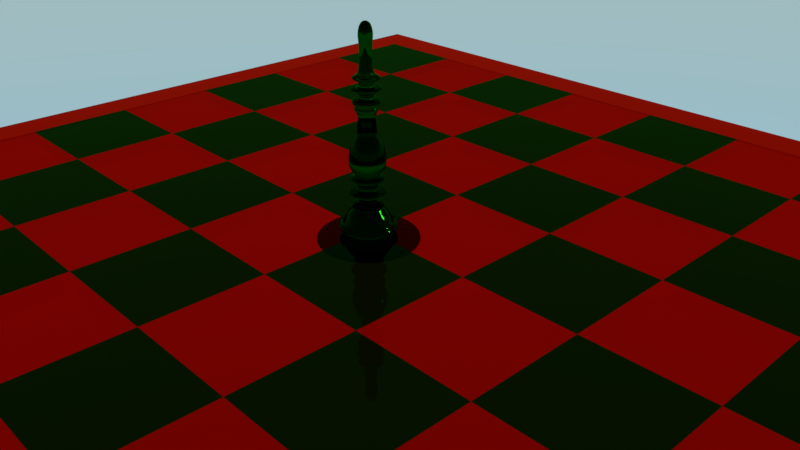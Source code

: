 # Source: chessboard.blend  (saved by Blender 2.79.0; exported with 4.5.12 LTS)
import bpy
from mathutils import Matrix  # noqa: F401  (used for matrix-valued properties, if any)

bpy.ops.wm.read_factory_settings(use_empty=True)
scene = bpy.context.scene
scene.name = 'Scene'

# ---- collections
col_collection_1 = bpy.data.collections.new('Collection 1'); scene.collection.children.link(col_collection_1)

# ---- materials (node trees are filled in below, after node groups)
mat_material = bpy.data.materials.new('Material')
mat_material.alpha_threshold = 0.0
mat_material.roughness = 0.5
mat_material.line_color = (0.0, 0.0, 0.0, 1.0)
mat_material_001 = bpy.data.materials.new('Material.001')
mat_material_001.alpha_threshold = 0.0
mat_material_001.roughness = 0.5

# ---- material node trees
mat_material.use_nodes = True; mat_material.node_tree.nodes.clear()
_N = mat_material.node_tree.nodes; _L = mat_material.node_tree.links
n0 = _N.new('ShaderNodeOutputMaterial'); n0.name = 'Material Output'; n0.location = (300, 300)
n1 = _N.new('ShaderNodeBsdfGlass'); n1.name = 'Glass BSDF'; n1.location = (10, 300)
n1.distribution = 'BECKMANN'
n1.inputs[0].default_value = (0.8, 0.02991, 0.005101, 1.0)
n1.inputs[2].default_value = 1.45
_L.new(n1.outputs[0], n0.inputs[0])
n0.is_active_output = True
mat_material_001.use_nodes = True; mat_material_001.node_tree.nodes.clear()
_N = mat_material_001.node_tree.nodes; _L = mat_material_001.node_tree.links
n0 = _N.new('ShaderNodeOutputMaterial'); n0.name = 'Material Output'; n0.location = (300, 300)
n1 = _N.new('ShaderNodeBsdfGlass'); n1.name = 'Glass BSDF'; n1.location = (10, 300)
n1.distribution = 'BECKMANN'
n1.inputs[0].default_value = (0.009402, 0.2203, 0.008448, 1.0)
n1.inputs[2].default_value = 1.45
_L.new(n1.outputs[0], n0.inputs[0])
n0.is_active_output = True

# ---- world
world_world_001 = bpy.data.worlds.new('World.001'); scene.world = world_world_001
world_world_001.use_nodes = True; world_world_001.node_tree.nodes.clear()
_N = world_world_001.node_tree.nodes; _L = world_world_001.node_tree.links
n0 = _N.new('ShaderNodeOutputWorld'); n0.name = 'World Output'; n0.location = (300, 300)
n1 = _N.new('ShaderNodeBackground'); n1.name = 'Background'; n1.location = (10, 300)
n1.inputs[1].default_value = 2.7
n2 = _N.new('ShaderNodeTexSky'); n2.name = 'Sky Texture'; n2.location = (-190, 300)
n2.sky_type = 'HOSEK_WILKIE'
n2.sun_elevation = 1.571
_L.new(n1.outputs[0], n0.inputs[0])
_L.new(n2.outputs[0], n1.inputs[0])
n0.is_active_output = True
world_world_001.use_sun_shadow = False
world_world_001.sun_shadow_jitter_overblur = 0.0
world_world_001.cycles.sampling_method = 'MANUAL'

# ---- cameras
cam_camera = bpy.data.cameras.new('Camera')
cam_camera.clip_end = 100.0
cam_camera.lens = 35.0
cam_camera.sensor_width = 32.0
cam_camera.sensor_height = 18.0
cam_camera.ortho_scale = 7.314
cam_camera.dof.focus_distance = 0.0

# ---- lights
light_lamp = bpy.data.lights.new('Lamp', 'SUN')
light_lamp.transmission_factor = 0.0
light_lamp.cutoff_distance = 30.0
light_lamp.angle = 0.1993
light_lamp.energy = 3.0
light_lamp.shadow_buffer_clip_start = 1.001
light_lamp.shadow_soft_size = 0.1
light_lamp.shadow_cascade_max_distance = 1000.0

# ---- meshes
me_plane = bpy.data.meshes.new('Plane')
me_plane.from_pydata([(-1.0, -1.0, 0.0), (1.0, -1.0, 0.0), (-1.0, 1.0, 0.0), (1.0, 1.0, 0.0), (-0.9987, -1.0, 0.0), (1.001, -1.0, 0.0), (-0.9987, 1.0, 0.0), (1.001, 1.0, 0.0), (-0.9987, -1.0, 0.0), (1.001, -1.0, 0.0), (-0.9987, 1.0, 0.0), (1.001, 1.0, 0.0), (-0.8469, -0.8482, 0.01448), (0.8495, -0.8482, 0.01448), (-0.8469, 0.8482, 0.01448), (0.8495, 0.8482, 0.01448), (-0.8059, -0.8072, 0.0269), (0.8085, -0.8072, 0.0269), (-0.8059, 0.8072, 0.0269), (0.8085, 0.8072, 0.0269), (-0.8059, -0.8072, 0.04138), (0.8085, -0.8072, 0.04138), (-0.8059, 0.8072, 0.04138), (0.8085, 0.8072, 0.04138), (-0.8059, 0.6054, 0.04138), (-0.8059, 0.4036, 0.04138), (-0.8059, 0.2018, 0.04138), (-0.8059, -2.98e-08, 0.04138), (-0.8059, -0.2018, 0.04138), (-0.8059, -0.4036, 0.04138), (-0.8059, -0.6054, 0.04138), (-0.6041, -0.8072, 0.04138), (-0.4023, -0.8072, 0.04138), (-0.2005, -0.8072, 0.04138), (0.001305, -0.8072, 0.04138), (0.2031, -0.8072, 0.04138), (0.4049, -0.8072, 0.04138), (0.6067, -0.8072, 0.04138), (0.8085, -0.6054, 0.04138), (0.8085, -0.4036, 0.04138), (0.8085, -0.2018, 0.04138), (0.8085, 2.98e-08, 0.04138), (0.8085, 0.2018, 0.04138), (0.8085, 0.4036, 0.04138), (0.8085, 0.6054, 0.04138), (0.6067, 0.8072, 0.04138), (0.4049, 0.8072, 0.04138), (0.2031, 0.8072, 0.04138), (0.001305, 0.8072, 0.04138), (-0.2005, 0.8072, 0.04138), (-0.4023, 0.8072, 0.04138), (-0.6041, 0.8072, 0.04138), (-0.6041, -0.6054, 0.04138), (-0.6041, -0.4036, 0.04138), (-0.6041, -0.2018, 0.04138), (-0.6041, 2.98e-08, 0.04138), (-0.6041, 0.2018, 0.04138), (-0.6041, 0.4036, 0.04138), (-0.6041, 0.6054, 0.04138), (-0.4023, -0.6054, 0.04138), (-0.4023, -0.4036, 0.04138), (-0.4023, -0.2018, 0.04138), (-0.4023, 2.98e-08, 0.04138), (-0.4023, 0.2018, 0.04138), (-0.4023, 0.4036, 0.04138), (-0.4023, 0.6054, 0.04138), (-0.2005, -0.6054, 0.04138), (-0.2005, -0.4036, 0.04138), (-0.2005, -0.2018, 0.04138), (-0.2005, 2.98e-08, 0.04138), (-0.2005, 0.2018, 0.04138), (-0.2005, 0.4036, 0.04138), (-0.2005, 0.6054, 0.04138), (0.001305, -0.6054, 0.04138), (0.001305, -0.4036, 0.04138), (0.001305, -0.2018, 0.04138), (0.001305, 2.98e-08, 0.04138), (0.001305, 0.2018, 0.04138), (0.001305, 0.4036, 0.04138), (0.001305, 0.6054, 0.04138), (0.2031, -0.6054, 0.04138), (0.2031, -0.4036, 0.04138), (0.2031, -0.2018, 0.04138), (0.2031, 2.98e-08, 0.04138), (0.2031, 0.2018, 0.04138), (0.2031, 0.4036, 0.04138), (0.2031, 0.6054, 0.04138), (0.4049, -0.6054, 0.04138), (0.4049, -0.4036, 0.04138), (0.4049, -0.2018, 0.04138), (0.4049, 2.98e-08, 0.04138), (0.4049, 0.2018, 0.04138), (0.4049, 0.4036, 0.04138), (0.4049, 0.6054, 0.04138), (0.6067, -0.6054, 0.04138), (0.6067, -0.4036, 0.04138), (0.6067, -0.2018, 0.04138), (0.6067, 2.98e-08, 0.04138), (0.6067, 0.2018, 0.04138), (0.6067, 0.4036, 0.04138), (0.6067, 0.6054, 0.04138)], [], [(0, 2, 3, 1), (7, 6, 10, 11), (1, 3, 7, 5), (2, 0, 4, 6), (3, 2, 6, 7), (0, 1, 5, 4), (8, 9, 13, 12), (4, 5, 9, 8), (5, 7, 11, 9), (6, 4, 8, 10), (13, 15, 19, 17), (9, 11, 15, 13), (10, 8, 12, 14), (11, 10, 14, 15), (19, 18, 22, 51, 50, 49, 48, 47, 46, 45, 23), (14, 12, 16, 18), (15, 14, 18, 19), (12, 13, 17, 16), (100, 44, 23, 45), (16, 17, 21, 37, 36, 35, 34, 33, 32, 31, 20), (17, 19, 23, 44, 43, 42, 41, 40, 39, 38, 21), (18, 16, 20, 30, 29, 28, 27, 26, 25, 24, 22), (24, 58, 51, 22), (58, 65, 50, 51), (65, 72, 49, 50), (72, 79, 48, 49), (79, 86, 47, 48), (86, 93, 46, 47), (93, 100, 45, 46), (20, 31, 52, 30), (30, 52, 53, 29), (29, 53, 54, 28), (28, 54, 55, 27), (27, 55, 56, 26), (26, 56, 57, 25), (25, 57, 58, 24), (31, 32, 59, 52), (52, 59, 60, 53), (53, 60, 61, 54), (54, 61, 62, 55), (55, 62, 63, 56), (56, 63, 64, 57), (57, 64, 65, 58), (32, 33, 66, 59), (59, 66, 67, 60), (60, 67, 68, 61), (61, 68, 69, 62), (62, 69, 70, 63), (63, 70, 71, 64), (64, 71, 72, 65), (33, 34, 73, 66), (66, 73, 74, 67), (67, 74, 75, 68), (68, 75, 76, 69), (69, 76, 77, 70), (70, 77, 78, 71), (71, 78, 79, 72), (34, 35, 80, 73), (73, 80, 81, 74), (74, 81, 82, 75), (75, 82, 83, 76), (76, 83, 84, 77), (77, 84, 85, 78), (78, 85, 86, 79), (35, 36, 87, 80), (80, 87, 88, 81), (81, 88, 89, 82), (82, 89, 90, 83), (83, 90, 91, 84), (84, 91, 92, 85), (85, 92, 93, 86), (36, 37, 94, 87), (87, 94, 95, 88), (88, 95, 96, 89), (89, 96, 97, 90), (90, 97, 98, 91), (91, 98, 99, 92), (92, 99, 100, 93), (37, 21, 38, 94), (94, 38, 39, 95), (95, 39, 40, 96), (96, 40, 41, 97), (97, 41, 42, 98), (98, 42, 43, 99), (99, 43, 44, 100)])
me_plane.polygons.foreach_set('material_index', [0, 0, 0, 0, 0, 0, 0, 0, 0, 0, 0, 0, 0, 0, 0, 0, 0, 0, 0, 0, 0, 0, 1, 0, 1, 0, 1, 0, 1, 0, 1, 0, 1, 0, 1, 0, 1, 0, 1, 0, 1, 0, 1, 0, 1, 0, 1, 0, 1, 0, 1, 0, 1, 0, 1, 0, 1, 0, 1, 0, 1, 0, 1, 0, 1, 0, 1, 0, 1, 0, 1, 0, 1, 0, 1, 0, 1, 0, 1, 0, 1, 0, 1, 0, 1])
me_plane.materials.append(mat_material)
me_plane.materials.append(mat_material_001)
me_plane.use_remesh_preserve_volume = False
me_plane.use_remesh_preserve_attributes = False
me_plane.use_mirror_vertex_groups = False
me_plane.update()
me_plane_001 = bpy.data.meshes.new('Plane.001')
me_plane_001.from_pydata([(0.007635, 0.03039, 0.0), (0.09552, 0.0249, 0.0), (0.2046, 0.02411, 0.0), (0.3011, 0.02647, 0.0), (0.4, 0.03118, 0.0), (0.4973, 0.03667, 0.0), (0.5977, 0.04295, 0.0), (0.6966, 0.05236, 0.0), (0.7154, 0.06884, 0.0), (0.7178, 0.1583, 0.0), (0.6597, 0.2532, 0.0), (0.6118, 0.3113, 0.0), (0.5294, 0.3184, 0.0), (0.4172, 0.3168, 0.0), (0.3639, 0.3254, 0.0), (0.3388, 0.3254, 0.0), (0.3513, 0.3796, 0.0), (0.389, 0.4008, 0.0), (0.4086, 0.4274, 0.0), (0.3858, 0.4565, 0.0), (0.3584, 0.4643, 0.0), (0.3461, 0.4856, 0.0), (0.3206, 0.5314, 0.0), (0.284, 0.5928, 0.0), (0.2388, 0.6419, 0.0), (0.2153, 0.6733, 0.0), (0.199, 0.6968, 0.0), (0.214, 0.7328, 0.0), (0.1931, 0.7478, 0.0), (0.1401, 0.7504, 0.0), (0.1198, 0.7753, 0.0), (0.1414, 0.8302, 0.0), (0.1754, 0.8433, 0.0), (0.1944, 0.8511, 0.0), (0.2317, 0.8662, 0.0), (0.2617, 0.8753, 0.0), (0.2526, 0.9041, 0.0), (0.2232, 0.9073, 0.0), (0.1741, 0.9113, 0.0), (0.1506, 0.9119, 0.0), (0.1395, 0.9328, 0.0), (0.1302, 0.9678, 0.0), (0.1396, 1.015, 0.0), (0.1632, 1.028, 0.0), (0.2225, 1.047, 0.0), (0.2375, 1.068, 0.0), (0.2121, 1.081, 0.0), (0.1735, 1.088, 0.0), (0.1613, 1.118, 0.0), (0.1829, 1.148, 0.0), (0.2206, 1.178, 0.0), (0.2394, 1.215, 0.0), (0.2545, 1.269, 0.0), (0.2451, 1.402, 0.0), (0.2159, 1.487, 0.0), (0.1839, 1.55, 0.0), (0.1471, 1.614, 0.0), (0.1264, 1.656, 0.0), (0.1236, 1.773, 0.0), (0.1084, 1.852, 0.0), (0.1328, 1.912, 0.0), (0.1748, 1.962, 0.0), (0.1409, 1.981, 0.0), (0.1653, 2.009, 0.0), (0.1965, 2.034, 0.0), (0.1829, 2.077, 0.0), (0.1504, 2.084, 0.0), (0.1097, 2.078, 0.0), (0.0948, 2.137, 0.0), (0.13, 2.157, 0.0), (0.149, 2.188, 0.0), (0.2155, 2.198, 0.0), (0.1965, 2.229, 0.0), (0.1517, 2.228, 0.0), (0.1084, 2.226, 0.0), (0.09615, 2.283, 0.0), (0.126, 2.314, 0.0), (0.2033, 2.329, 0.0), (0.1653, 2.356, 0.0), (0.1178, 2.374, 0.0), (0.09886, 2.413, 0.0), (0.08395, 2.579, 0.0), (0.08802, 2.781, 0.0), (0.1016, 2.842, 0.0), (0.08237, 2.942, 0.0), (0.05186, 2.984, 0.0), (0.027, 2.996, 0.0), (0.005849, 0.03039, 0.004908), (0.07317, 0.0249, 0.0614), (0.1567, 0.02411, 0.1315), (0.2307, 0.02647, 0.1935), (0.3064, 0.03118, 0.2571), (0.3809, 0.03667, 0.3196), (0.4579, 0.04295, 0.3842), (0.5336, 0.05236, 0.4477), (0.548, 0.06884, 0.4599), (0.5498, 0.1583, 0.4614), (0.5054, 0.2532, 0.424), (0.4687, 0.3113, 0.3933), (0.4056, 0.3184, 0.3403), (0.3196, 0.3168, 0.2682), (0.2787, 0.3254, 0.2339), (0.2595, 0.3254, 0.2178), (0.2691, 0.3796, 0.2258), (0.298, 0.4008, 0.25), (0.313, 0.4274, 0.2626), (0.2956, 0.4565, 0.248), (0.2745, 0.4643, 0.2304), (0.2651, 0.4856, 0.2225), (0.2456, 0.5314, 0.2061), (0.2175, 0.5928, 0.1825), (0.183, 0.6419, 0.1535), (0.1649, 0.6733, 0.1384), (0.1524, 0.6968, 0.1279), (0.1639, 0.7328, 0.1376), (0.1479, 0.7478, 0.1241), (0.1073, 0.7504, 0.09006), (0.0918, 0.7753, 0.07703), (0.1083, 0.8302, 0.0909), (0.1344, 0.8433, 0.1128), (0.1489, 0.8511, 0.1249), (0.1775, 0.8662, 0.1489), (0.2005, 0.8753, 0.1682), (0.1935, 0.9041, 0.1624), (0.1709, 0.9073, 0.1434), (0.1334, 0.9113, 0.1119), (0.1153, 0.9119, 0.09679), (0.1068, 0.9328, 0.08964), (0.09974, 0.9678, 0.08369), (0.107, 1.015, 0.08974), (0.125, 1.028, 0.1049), (0.1704, 1.047, 0.143), (0.182, 1.068, 0.1527), (0.1625, 1.081, 0.1363), (0.1329, 1.088, 0.1115), (0.1235, 1.118, 0.1037), (0.1401, 1.148, 0.1176), (0.169, 1.178, 0.1418), (0.1834, 1.215, 0.1539), (0.195, 1.269, 0.1636), (0.1877, 1.402, 0.1575), (0.1654, 1.487, 0.1388), (0.1409, 1.55, 0.1182), (0.1127, 1.614, 0.09458), (0.09685, 1.656, 0.08127), (0.09469, 1.773, 0.07945), (0.083, 1.852, 0.06965), (0.1017, 1.912, 0.08534), (0.1339, 1.962, 0.1124), (0.1079, 1.981, 0.09057), (0.1266, 2.009, 0.1063), (0.1505, 2.034, 0.1263), (0.1401, 2.077, 0.1176), (0.1152, 2.084, 0.09667), (0.08404, 2.078, 0.07052), (0.07262, 2.137, 0.06093), (0.09962, 2.157, 0.08359), (0.1142, 2.188, 0.0958), (0.1651, 2.198, 0.1385), (0.1505, 2.229, 0.1263), (0.1162, 2.228, 0.09754), (0.083, 2.226, 0.06965), (0.07366, 2.283, 0.0618), (0.09651, 2.314, 0.08098), (0.1557, 2.329, 0.1307), (0.1266, 2.356, 0.1063), (0.09027, 2.374, 0.07575), (0.07573, 2.413, 0.06355), (0.06431, 2.579, 0.05396), (0.06742, 2.781, 0.05658), (0.07781, 2.842, 0.06529), (0.0631, 2.942, 0.05294), (0.03973, 2.984, 0.03333), (0.02068, 2.996, 0.01736), (0.0, 0.0, 0.0), (0.001326, 0.03039, 0.007519), (0.01659, 0.0249, 0.09407), (0.03553, 0.02411, 0.2015), (0.05229, 0.02647, 0.2965), (0.06945, 0.03118, 0.3939), (0.08635, 0.03667, 0.4897), (0.1038, 0.04295, 0.5886), (0.121, 0.05236, 0.686), (0.1242, 0.06884, 0.7045), (0.1246, 0.1583, 0.7069), (0.1146, 0.2532, 0.6497), (0.1062, 0.3113, 0.6025), (0.09194, 0.3184, 0.5214), (0.07245, 0.3168, 0.4109), (0.06319, 0.3254, 0.3583), (0.05883, 0.3254, 0.3336), (0.06101, 0.3796, 0.346), (0.06755, 0.4008, 0.3831), (0.07095, 0.4274, 0.4024), (0.067, 0.4565, 0.38), (0.06223, 0.4643, 0.3529), (0.0601, 0.4856, 0.3408), (0.05567, 0.5314, 0.3157), (0.04931, 0.5928, 0.2797), (0.04148, 0.6419, 0.2352), (0.03739, 0.6733, 0.212), (0.03455, 0.6968, 0.1959), (0.03716, 0.7328, 0.2107), (0.03353, 0.7478, 0.1901), (0.02433, 0.7504, 0.138), (0.02081, 0.7753, 0.118), (0.02456, 0.8302, 0.1393), (0.03046, 0.8433, 0.1728), (0.03375, 0.8511, 0.1914), (0.04023, 0.8662, 0.2281), (0.04545, 0.8753, 0.2578), (0.04386, 0.9041, 0.2487), (0.03875, 0.9073, 0.2198), (0.03023, 0.9113, 0.1715), (0.02615, 0.9119, 0.1483), (0.02422, 0.9328, 0.1373), (0.02261, 0.9678, 0.1282), (0.02424, 1.015, 0.1375), (0.02833, 1.028, 0.1607), (0.03863, 1.047, 0.2191), (0.04125, 1.068, 0.2339), (0.03683, 1.081, 0.2089), (0.03013, 1.088, 0.1709), (0.028, 1.118, 0.1588), (0.03177, 1.148, 0.1801), (0.03831, 1.178, 0.2172), (0.04158, 1.215, 0.2358), (0.04419, 1.269, 0.2506), (0.04256, 1.402, 0.2414), (0.03749, 1.487, 0.2126), (0.03193, 1.55, 0.1811), (0.02555, 1.614, 0.1449), (0.02195, 1.656, 0.1245), (0.02146, 1.773, 0.1217), (0.01882, 1.852, 0.1067), (0.02305, 1.912, 0.1307), (0.03035, 1.962, 0.1721), (0.02447, 1.981, 0.1388), (0.0287, 2.009, 0.1628), (0.03412, 2.034, 0.1935), (0.03177, 2.077, 0.1801), (0.02611, 2.084, 0.1481), (0.01905, 2.078, 0.108), (0.01646, 2.137, 0.09335), (0.02258, 2.157, 0.1281), (0.02588, 2.188, 0.1468), (0.03742, 2.198, 0.2122), (0.03412, 2.229, 0.1935), (0.02635, 2.228, 0.1494), (0.01882, 2.226, 0.1067), (0.0167, 2.283, 0.09469), (0.02188, 2.314, 0.1241), (0.0353, 2.329, 0.2002), (0.0287, 2.356, 0.1628), (0.02046, 2.374, 0.1161), (0.01717, 2.413, 0.09736), (0.01458, 2.579, 0.08267), (0.01528, 2.781, 0.08668), (0.01764, 2.842, 0.1), (0.0143, 2.942, 0.08111), (0.009005, 2.984, 0.05107), (0.004688, 2.996, 0.02659), (-0.003817, 0.03039, 0.006612), (-0.04776, 0.0249, 0.08272), (-0.1023, 0.02411, 0.1772), (-0.1505, 0.02647, 0.2608), (-0.2, 0.03118, 0.3464), (-0.2486, 0.03667, 0.4306), (-0.2989, 0.04295, 0.5176), (-0.3483, 0.05236, 0.6032), (-0.3577, 0.06884, 0.6196), (-0.3589, 0.1583, 0.6216), (-0.3298, 0.2532, 0.5713), (-0.3059, 0.3113, 0.5299), (-0.2647, 0.3184, 0.4585), (-0.2086, 0.3168, 0.3613), (-0.1819, 0.3254, 0.3151), (-0.1694, 0.3254, 0.2934), (-0.1757, 0.3796, 0.3042), (-0.1945, 0.4008, 0.3369), (-0.2043, 0.4274, 0.3539), (-0.1929, 0.4565, 0.3341), (-0.1792, 0.4643, 0.3104), (-0.173, 0.4856, 0.2997), (-0.1603, 0.5314, 0.2776), (-0.142, 0.5928, 0.2459), (-0.1194, 0.6419, 0.2068), (-0.1077, 0.6733, 0.1865), (-0.09948, 0.6968, 0.1723), (-0.107, 0.7328, 0.1853), (-0.09654, 0.7478, 0.1672), (-0.07006, 0.7504, 0.1213), (-0.05992, 0.7753, 0.1038), (-0.07071, 0.8302, 0.1225), (-0.08771, 0.8433, 0.1519), (-0.09719, 0.8511, 0.1683), (-0.1158, 0.8662, 0.2006), (-0.1309, 0.8753, 0.2267), (-0.1263, 0.9041, 0.2187), (-0.1116, 0.9073, 0.1933), (-0.08706, 0.9113, 0.1508), (-0.07529, 0.9119, 0.1304), (-0.06973, 0.9328, 0.1208), (-0.0651, 0.9678, 0.1128), (-0.06981, 1.015, 0.1209), (-0.08158, 1.028, 0.1413), (-0.1112, 1.047, 0.1927), (-0.1188, 1.068, 0.2057), (-0.1061, 1.081, 0.1837), (-0.08676, 1.088, 0.1503), (-0.08064, 1.118, 0.1397), (-0.09146, 1.148, 0.1584), (-0.1103, 1.178, 0.191), (-0.1197, 1.215, 0.2073), (-0.1272, 1.269, 0.2204), (-0.1225, 1.402, 0.2122), (-0.1079, 1.487, 0.187), (-0.09194, 1.55, 0.1592), (-0.07357, 1.614, 0.1274), (-0.06322, 1.656, 0.1095), (-0.0618, 1.773, 0.107), (-0.05418, 1.852, 0.09384), (-0.06638, 1.912, 0.115), (-0.0874, 1.962, 0.1514), (-0.07045, 1.981, 0.122), (-0.08265, 2.009, 0.1432), (-0.09824, 2.034, 0.1702), (-0.09146, 2.077, 0.1584), (-0.07519, 2.084, 0.1302), (-0.05486, 2.078, 0.09501), (-0.0474, 2.137, 0.08209), (-0.06502, 2.157, 0.1126), (-0.07452, 2.188, 0.1291), (-0.1077, 2.198, 0.1866), (-0.09824, 2.229, 0.1702), (-0.07587, 2.228, 0.1314), (-0.05418, 2.226, 0.09384), (-0.04808, 2.283, 0.08327), (-0.06299, 2.314, 0.1091), (-0.1016, 2.329, 0.176), (-0.08265, 2.356, 0.1432), (-0.05892, 2.374, 0.1021), (-0.04943, 2.413, 0.08562), (-0.04197, 2.579, 0.0727), (-0.04401, 2.781, 0.07622), (-0.05079, 2.842, 0.08797), (-0.04118, 2.942, 0.07133), (-0.02593, 2.984, 0.04491), (-0.0135, 2.996, 0.02338), (-0.007174, 0.03039, 0.002611), (-0.08976, 0.0249, 0.03267), (-0.1922, 0.02411, 0.06997), (-0.2829, 0.02647, 0.103), (-0.3758, 0.03118, 0.1368), (-0.4673, 0.03667, 0.1701), (-0.5617, 0.04295, 0.2044), (-0.6546, 0.05236, 0.2382), (-0.6723, 0.06884, 0.2447), (-0.6745, 0.1583, 0.2455), (-0.6199, 0.2532, 0.2256), (-0.5749, 0.3113, 0.2093), (-0.4975, 0.3184, 0.1811), (-0.3921, 0.3168, 0.1427), (-0.3419, 0.3254, 0.1245), (-0.3183, 0.3254, 0.1159), (-0.3301, 0.3796, 0.1202), (-0.3655, 0.4008, 0.133), (-0.384, 0.4274, 0.1397), (-0.3626, 0.4565, 0.132), (-0.3368, 0.4643, 0.1226), (-0.3252, 0.4856, 0.1184), (-0.3013, 0.5314, 0.1096), (-0.2668, 0.5928, 0.09712), (-0.2244, 0.6419, 0.08169), (-0.2023, 0.6733, 0.07364), (-0.187, 0.6968, 0.06805), (-0.2011, 0.7328, 0.07319), (-0.1814, 0.7478, 0.06604), (-0.1317, 0.7504, 0.04792), (-0.1126, 0.7753, 0.04099), (-0.1329, 0.8302, 0.04837), (-0.1648, 0.8433, 0.06), (-0.1827, 0.8511, 0.06648), (-0.2177, 0.8662, 0.07923), (-0.246, 0.8753, 0.08952), (-0.2373, 0.9041, 0.08639), (-0.2097, 0.9073, 0.07632), (-0.1636, 0.9113, 0.05955), (-0.1415, 0.9119, 0.0515), (-0.131, 0.9328, 0.0477), (-0.1223, 0.9678, 0.04453), (-0.1312, 1.015, 0.04775), (-0.1533, 1.028, 0.0558), (-0.2091, 1.047, 0.07609), (-0.2232, 1.068, 0.08124), (-0.1993, 1.081, 0.07255), (-0.163, 1.088, 0.05934), (-0.1515, 1.118, 0.05516), (-0.1719, 1.148, 0.06257), (-0.2073, 1.178, 0.07545), (-0.225, 1.215, 0.08189), (-0.2391, 1.269, 0.08704), (-0.2303, 1.402, 0.08382), (-0.2029, 1.487, 0.07384), (-0.1728, 1.55, 0.06289), (-0.1383, 1.614, 0.05033), (-0.1188, 1.656, 0.04324), (-0.1162, 1.773, 0.04228), (-0.1018, 1.852, 0.03706), (-0.1248, 1.912, 0.04541), (-0.1643, 1.962, 0.05978), (-0.1324, 1.981, 0.04819), (-0.1553, 2.009, 0.05654), (-0.1846, 2.034, 0.0672), (-0.1719, 2.077, 0.06256), (-0.1413, 2.084, 0.05144), (-0.1031, 2.078, 0.03752), (-0.08908, 2.137, 0.03242), (-0.1222, 2.157, 0.04448), (-0.14, 2.188, 0.05097), (-0.2025, 2.198, 0.07369), (-0.1846, 2.229, 0.0672), (-0.1426, 2.228, 0.0519), (-0.1018, 2.226, 0.03706), (-0.09035, 2.283, 0.03289), (-0.1184, 2.314, 0.04309), (-0.191, 2.329, 0.06952), (-0.1553, 2.356, 0.05654), (-0.1107, 2.374, 0.04031), (-0.0929, 2.413, 0.03381), (-0.07889, 2.579, 0.02871), (-0.08271, 2.781, 0.0301), (-0.09545, 2.842, 0.03474), (-0.0774, 2.942, 0.02817), (-0.04873, 2.984, 0.01774), (-0.02537, 2.996, 0.009234), (-0.007174, 0.03039, -0.002611), (-0.08976, 0.0249, -0.03267), (-0.1922, 0.02411, -0.06997), (-0.2829, 0.02647, -0.103), (-0.3758, 0.03118, -0.1368), (-0.4673, 0.03667, -0.1701), (-0.5617, 0.04295, -0.2044), (-0.6546, 0.05236, -0.2382), (-0.6723, 0.06884, -0.2447), (-0.6745, 0.1583, -0.2455), (-0.6199, 0.2532, -0.2256), (-0.5749, 0.3113, -0.2093), (-0.4975, 0.3184, -0.1811), (-0.3921, 0.3168, -0.1427), (-0.3419, 0.3254, -0.1245), (-0.3183, 0.3254, -0.1159), (-0.3301, 0.3796, -0.1202), (-0.3655, 0.4008, -0.133), (-0.384, 0.4274, -0.1397), (-0.3626, 0.4565, -0.132), (-0.3368, 0.4643, -0.1226), (-0.3252, 0.4856, -0.1184), (-0.3013, 0.5314, -0.1096), (-0.2668, 0.5928, -0.09712), (-0.2244, 0.6419, -0.08169), (-0.2023, 0.6733, -0.07364), (-0.187, 0.6968, -0.06805), (-0.2011, 0.7328, -0.07319), (-0.1814, 0.7478, -0.06604), (-0.1317, 0.7504, -0.04792), (-0.1126, 0.7753, -0.04099), (-0.1329, 0.8302, -0.04837), (-0.1648, 0.8433, -0.06), (-0.1827, 0.8511, -0.06648), (-0.2177, 0.8662, -0.07923), (-0.246, 0.8753, -0.08952), (-0.2373, 0.9041, -0.08639), (-0.2097, 0.9073, -0.07632), (-0.1636, 0.9113, -0.05955), (-0.1415, 0.9119, -0.0515), (-0.131, 0.9328, -0.0477), (-0.1223, 0.9678, -0.04453), (-0.1312, 1.015, -0.04775), (-0.1533, 1.028, -0.0558), (-0.2091, 1.047, -0.07609), (-0.2232, 1.068, -0.08124), (-0.1993, 1.081, -0.07255), (-0.163, 1.088, -0.05934), (-0.1515, 1.118, -0.05516), (-0.1719, 1.148, -0.06257), (-0.2073, 1.178, -0.07545), (-0.225, 1.215, -0.08189), (-0.2391, 1.269, -0.08704), (-0.2303, 1.402, -0.08382), (-0.2029, 1.487, -0.07384), (-0.1728, 1.55, -0.06289), (-0.1383, 1.614, -0.05033), (-0.1188, 1.656, -0.04324), (-0.1162, 1.773, -0.04228), (-0.1018, 1.852, -0.03706), (-0.1248, 1.912, -0.04541), (-0.1643, 1.962, -0.05978), (-0.1324, 1.981, -0.04819), (-0.1553, 2.009, -0.05654), (-0.1846, 2.034, -0.0672), (-0.1719, 2.077, -0.06257), (-0.1413, 2.084, -0.05144), (-0.1031, 2.078, -0.03752), (-0.08908, 2.137, -0.03242), (-0.1222, 2.157, -0.04448), (-0.14, 2.188, -0.05097), (-0.2025, 2.198, -0.0737), (-0.1846, 2.229, -0.0672), (-0.1426, 2.228, -0.0519), (-0.1018, 2.226, -0.03706), (-0.09035, 2.283, -0.03289), (-0.1184, 2.314, -0.04309), (-0.191, 2.329, -0.06952), (-0.1553, 2.356, -0.05654), (-0.1107, 2.374, -0.04031), (-0.0929, 2.413, -0.03381), (-0.07889, 2.579, -0.02871), (-0.08271, 2.781, -0.0301), (-0.09545, 2.842, -0.03474), (-0.0774, 2.942, -0.02817), (-0.04873, 2.984, -0.01774), (-0.02537, 2.996, -0.009235), (-0.003817, 0.03039, -0.006612), (-0.04776, 0.0249, -0.08272), (-0.1023, 0.02411, -0.1772), (-0.1505, 0.02647, -0.2608), (-0.2, 0.03118, -0.3464), (-0.2486, 0.03667, -0.4306), (-0.2989, 0.04295, -0.5176), (-0.3483, 0.05236, -0.6032), (-0.3577, 0.06884, -0.6196), (-0.3589, 0.1583, -0.6216), (-0.3298, 0.2532, -0.5713), (-0.3059, 0.3113, -0.5299), (-0.2647, 0.3184, -0.4585), (-0.2086, 0.3168, -0.3613), (-0.1819, 0.3254, -0.3151), (-0.1694, 0.3254, -0.2934), (-0.1757, 0.3796, -0.3042), (-0.1945, 0.4008, -0.3369), (-0.2043, 0.4274, -0.3539), (-0.1929, 0.4565, -0.3341), (-0.1792, 0.4643, -0.3104), (-0.173, 0.4856, -0.2997), (-0.1603, 0.5314, -0.2776), (-0.142, 0.5928, -0.2459), (-0.1194, 0.6419, -0.2068), (-0.1077, 0.6733, -0.1865), (-0.09948, 0.6968, -0.1723), (-0.107, 0.7328, -0.1853), (-0.09654, 0.7478, -0.1672), (-0.07006, 0.7504, -0.1213), (-0.05992, 0.7753, -0.1038), (-0.07071, 0.8302, -0.1225), (-0.08771, 0.8433, -0.1519), (-0.09719, 0.8511, -0.1683), (-0.1158, 0.8662, -0.2006), (-0.1309, 0.8753, -0.2267), (-0.1263, 0.9041, -0.2187), (-0.1116, 0.9073, -0.1933), (-0.08706, 0.9113, -0.1508), (-0.07529, 0.9119, -0.1304), (-0.06973, 0.9328, -0.1208), (-0.0651, 0.9678, -0.1128), (-0.06981, 1.015, -0.1209), (-0.08158, 1.028, -0.1413), (-0.1112, 1.047, -0.1927), (-0.1188, 1.068, -0.2057), (-0.1061, 1.081, -0.1837), (-0.08676, 1.088, -0.1503), (-0.08064, 1.118, -0.1397), (-0.09146, 1.148, -0.1584), (-0.1103, 1.178, -0.191), (-0.1197, 1.215, -0.2073), (-0.1272, 1.269, -0.2204), (-0.1225, 1.402, -0.2122), (-0.1079, 1.487, -0.187), (-0.09193, 1.55, -0.1592), (-0.07357, 1.614, -0.1274), (-0.06322, 1.656, -0.1095), (-0.0618, 1.773, -0.107), (-0.05418, 1.852, -0.09384), (-0.06638, 1.912, -0.115), (-0.0874, 1.962, -0.1514), (-0.07045, 1.981, -0.122), (-0.08265, 2.009, -0.1432), (-0.09824, 2.034, -0.1702), (-0.09146, 2.077, -0.1584), (-0.07519, 2.084, -0.1302), (-0.05485, 2.078, -0.09501), (-0.0474, 2.137, -0.0821), (-0.06502, 2.157, -0.1126), (-0.07452, 2.188, -0.1291), (-0.1077, 2.198, -0.1866), (-0.09824, 2.229, -0.1702), (-0.07587, 2.228, -0.1314), (-0.05418, 2.226, -0.09384), (-0.04808, 2.283, -0.08327), (-0.06299, 2.314, -0.1091), (-0.1016, 2.329, -0.176), (-0.08265, 2.356, -0.1432), (-0.05892, 2.374, -0.1021), (-0.04943, 2.413, -0.08562), (-0.04197, 2.579, -0.0727), (-0.04401, 2.781, -0.07622), (-0.05079, 2.842, -0.08797), (-0.04118, 2.942, -0.07133), (-0.02593, 2.984, -0.04491), (-0.0135, 2.996, -0.02338), (0.001326, 0.03039, -0.007519), (0.01659, 0.0249, -0.09407), (0.03553, 0.02411, -0.2015), (0.05229, 0.02647, -0.2965), (0.06945, 0.03118, -0.3939), (0.08635, 0.03667, -0.4897), (0.1038, 0.04295, -0.5886), (0.121, 0.05236, -0.686), (0.1242, 0.06884, -0.7045), (0.1246, 0.1583, -0.7069), (0.1146, 0.2532, -0.6497), (0.1062, 0.3113, -0.6025), (0.09194, 0.3184, -0.5214), (0.07245, 0.3168, -0.4109), (0.06319, 0.3254, -0.3583), (0.05883, 0.3254, -0.3336), (0.06101, 0.3796, -0.346), (0.06755, 0.4008, -0.3831), (0.07095, 0.4274, -0.4024), (0.067, 0.4565, -0.38), (0.06223, 0.4643, -0.3529), (0.0601, 0.4856, -0.3408), (0.05567, 0.5314, -0.3157), (0.04931, 0.5928, -0.2797), (0.04148, 0.6419, -0.2352), (0.03739, 0.6733, -0.212), (0.03455, 0.6968, -0.1959), (0.03716, 0.7328, -0.2107), (0.03353, 0.7478, -0.1901), (0.02433, 0.7504, -0.138), (0.02081, 0.7753, -0.118), (0.02456, 0.8302, -0.1393), (0.03046, 0.8433, -0.1728), (0.03375, 0.8511, -0.1914), (0.04023, 0.8662, -0.2281), (0.04545, 0.8753, -0.2578), (0.04386, 0.9041, -0.2487), (0.03875, 0.9073, -0.2198), (0.03023, 0.9113, -0.1715), (0.02615, 0.9119, -0.1483), (0.02422, 0.9328, -0.1373), (0.02261, 0.9678, -0.1282), (0.02424, 1.015, -0.1375), (0.02833, 1.028, -0.1607), (0.03863, 1.047, -0.2191), (0.04125, 1.068, -0.2339), (0.03683, 1.081, -0.2089), (0.03013, 1.088, -0.1709), (0.028, 1.118, -0.1588), (0.03177, 1.148, -0.1801), (0.03831, 1.178, -0.2172), (0.04158, 1.215, -0.2358), (0.04419, 1.269, -0.2506), (0.04256, 1.402, -0.2414), (0.03749, 1.487, -0.2126), (0.03193, 1.55, -0.1811), (0.02555, 1.614, -0.1449), (0.02195, 1.656, -0.1245), (0.02146, 1.773, -0.1217), (0.01882, 1.852, -0.1067), (0.02305, 1.912, -0.1307), (0.03035, 1.962, -0.1721), (0.02447, 1.981, -0.1388), (0.0287, 2.009, -0.1628), (0.03412, 2.034, -0.1935), (0.03177, 2.077, -0.1801), (0.02611, 2.084, -0.1481), (0.01905, 2.078, -0.108), (0.01646, 2.137, -0.09335), (0.02258, 2.157, -0.1281), (0.02588, 2.188, -0.1468), (0.03742, 2.198, -0.2122), (0.03412, 2.229, -0.1935), (0.02635, 2.228, -0.1494), (0.01882, 2.226, -0.1067), (0.0167, 2.283, -0.09469), (0.02188, 2.314, -0.1241), (0.0353, 2.329, -0.2002), (0.0287, 2.356, -0.1628), (0.02046, 2.374, -0.1161), (0.01717, 2.413, -0.09736), (0.01458, 2.579, -0.08267), (0.01528, 2.781, -0.08668), (0.01764, 2.842, -0.1), (0.0143, 2.942, -0.08111), (0.009005, 2.984, -0.05107), (0.004689, 2.996, -0.02659), (0.005849, 0.03039, -0.004908), (0.07317, 0.0249, -0.0614), (0.1567, 0.02411, -0.1315), (0.2307, 0.02647, -0.1935), (0.3064, 0.03118, -0.2571), (0.3809, 0.03667, -0.3196), (0.4579, 0.04295, -0.3842), (0.5336, 0.05236, -0.4477), (0.548, 0.06884, -0.4599), (0.5498, 0.1583, -0.4614), (0.5054, 0.2532, -0.424), (0.4687, 0.3113, -0.3933), (0.4056, 0.3184, -0.3403), (0.3196, 0.3168, -0.2682), (0.2787, 0.3254, -0.2339), (0.2595, 0.3254, -0.2178), (0.2691, 0.3796, -0.2258), (0.298, 0.4008, -0.25), (0.313, 0.4274, -0.2626), (0.2956, 0.4565, -0.248), (0.2745, 0.4643, -0.2304), (0.2651, 0.4856, -0.2225), (0.2456, 0.5314, -0.2061), (0.2175, 0.5928, -0.1825), (0.183, 0.6419, -0.1535), (0.1649, 0.6733, -0.1384), (0.1524, 0.6968, -0.1279), (0.1639, 0.7328, -0.1376), (0.1479, 0.7478, -0.1241), (0.1073, 0.7504, -0.09006), (0.0918, 0.7753, -0.07703), (0.1083, 0.8302, -0.0909), (0.1344, 0.8433, -0.1128), (0.1489, 0.8511, -0.1249), (0.1775, 0.8662, -0.1489), (0.2005, 0.8753, -0.1682), (0.1935, 0.9041, -0.1624), (0.1709, 0.9073, -0.1434), (0.1334, 0.9113, -0.1119), (0.1153, 0.9119, -0.09679), (0.1068, 0.9328, -0.08964), (0.09974, 0.9678, -0.08369), (0.107, 1.015, -0.08974), (0.125, 1.028, -0.1049), (0.1704, 1.047, -0.143), (0.182, 1.068, -0.1527), (0.1625, 1.081, -0.1363), (0.1329, 1.088, -0.1115), (0.1235, 1.118, -0.1037), (0.1401, 1.148, -0.1176), (0.169, 1.178, -0.1418), (0.1834, 1.215, -0.1539), (0.195, 1.269, -0.1636), (0.1877, 1.402, -0.1575), (0.1654, 1.487, -0.1388), (0.1409, 1.55, -0.1182), (0.1127, 1.614, -0.09458), (0.09685, 1.656, -0.08127), (0.09469, 1.773, -0.07945), (0.083, 1.852, -0.06965), (0.1017, 1.912, -0.08534), (0.1339, 1.962, -0.1124), (0.1079, 1.981, -0.09057), (0.1266, 2.009, -0.1063), (0.1505, 2.034, -0.1263), (0.1401, 2.077, -0.1176), (0.1152, 2.084, -0.09667), (0.08404, 2.078, -0.07052), (0.07262, 2.137, -0.06093), (0.09962, 2.157, -0.08359), (0.1142, 2.188, -0.0958), (0.1651, 2.198, -0.1385), (0.1505, 2.229, -0.1263), (0.1162, 2.228, -0.09754), (0.083, 2.226, -0.06965), (0.07366, 2.283, -0.0618), (0.09651, 2.314, -0.08098), (0.1557, 2.329, -0.1307), (0.1266, 2.356, -0.1063), (0.09027, 2.374, -0.07575), (0.07573, 2.413, -0.06355), (0.06431, 2.579, -0.05396), (0.06742, 2.781, -0.05658), (0.07781, 2.842, -0.06529), (0.0631, 2.942, -0.05294), (0.03973, 2.984, -0.03333), (0.02068, 2.996, -0.01736), (0.6887, 0.2058, 0.0), (0.5276, 0.2058, 0.4427), (0.1196, 0.2058, 0.6783), (-0.3444, 0.2058, 0.5965), (-0.6472, 0.2058, 0.2356), (-0.6472, 0.2058, -0.2356), (-0.3444, 0.2058, -0.5965), (0.1196, 0.2058, -0.6783), (0.5276, 0.2058, -0.4427)], [], [(32, 33, 120, 119), (6, 7, 94, 93), (85, 86, 173, 172), (59, 60, 147, 146), (33, 34, 121, 120), (7, 8, 95, 94), (60, 61, 148, 147), (34, 35, 122, 121), (8, 9, 96, 95), (61, 62, 149, 148), (35, 36, 123, 122), (784, 10, 97, 785), (62, 63, 150, 149), (36, 37, 124, 123), (10, 11, 98, 97), (63, 64, 151, 150), (37, 38, 125, 124), (11, 12, 99, 98), (64, 65, 152, 151), (38, 39, 126, 125), (12, 13, 100, 99), (65, 66, 153, 152), (39, 40, 127, 126), (13, 14, 101, 100), (66, 67, 154, 153), (40, 41, 128, 127), (14, 15, 102, 101), (67, 68, 155, 154), (41, 42, 129, 128), (15, 16, 103, 102), (68, 69, 156, 155), (42, 43, 130, 129), (16, 17, 104, 103), (69, 70, 157, 156), (43, 44, 131, 130), (17, 18, 105, 104), (70, 71, 158, 157), (44, 45, 132, 131), (18, 19, 106, 105), (71, 72, 159, 158), (45, 46, 133, 132), (19, 20, 107, 106), (72, 73, 160, 159), (46, 47, 134, 133), (20, 21, 108, 107), (73, 74, 161, 160), (47, 48, 135, 134), (21, 22, 109, 108), (74, 75, 162, 161), (48, 49, 136, 135), (22, 23, 110, 109), (75, 76, 163, 162), (49, 50, 137, 136), (23, 24, 111, 110), (76, 77, 164, 163), (50, 51, 138, 137), (24, 25, 112, 111), (77, 78, 165, 164), (51, 52, 139, 138), (25, 26, 113, 112), (174, 0, 87), (78, 79, 166, 165), (52, 53, 140, 139), (26, 27, 114, 113), (0, 1, 88, 87), (79, 80, 167, 166), (53, 54, 141, 140), (27, 28, 115, 114), (1, 2, 89, 88), (80, 81, 168, 167), (54, 55, 142, 141), (28, 29, 116, 115), (2, 3, 90, 89), (81, 82, 169, 168), (55, 56, 143, 142), (29, 30, 117, 116), (3, 4, 91, 90), (82, 83, 170, 169), (56, 57, 144, 143), (30, 31, 118, 117), (4, 5, 92, 91), (83, 84, 171, 170), (57, 58, 145, 144), (31, 32, 119, 118), (5, 6, 93, 92), (84, 85, 172, 171), (58, 59, 146, 145), (163, 164, 252, 251), (137, 138, 226, 225), (111, 112, 200, 199), (164, 165, 253, 252), (138, 139, 227, 226), (112, 113, 201, 200), (174, 87, 175), (165, 166, 254, 253), (139, 140, 228, 227), (113, 114, 202, 201), (87, 88, 176, 175), (166, 167, 255, 254), (140, 141, 229, 228), (114, 115, 203, 202), (88, 89, 177, 176), (167, 168, 256, 255), (141, 142, 230, 229), (115, 116, 204, 203), (89, 90, 178, 177), (168, 169, 257, 256), (142, 143, 231, 230), (116, 117, 205, 204), (90, 91, 179, 178), (169, 170, 258, 257), (143, 144, 232, 231), (117, 118, 206, 205), (91, 92, 180, 179), (170, 171, 259, 258), (144, 145, 233, 232), (118, 119, 207, 206), (92, 93, 181, 180), (171, 172, 260, 259), (145, 146, 234, 233), (119, 120, 208, 207), (93, 94, 182, 181), (172, 173, 261, 260), (146, 147, 235, 234), (120, 121, 209, 208), (94, 95, 183, 182), (147, 148, 236, 235), (121, 122, 210, 209), (95, 96, 184, 183), (148, 149, 237, 236), (122, 123, 211, 210), (785, 97, 185, 786), (149, 150, 238, 237), (123, 124, 212, 211), (97, 98, 186, 185), (150, 151, 239, 238), (124, 125, 213, 212), (98, 99, 187, 186), (151, 152, 240, 239), (125, 126, 214, 213), (99, 100, 188, 187), (152, 153, 241, 240), (126, 127, 215, 214), (100, 101, 189, 188), (153, 154, 242, 241), (127, 128, 216, 215), (101, 102, 190, 189), (154, 155, 243, 242), (128, 129, 217, 216), (102, 103, 191, 190), (155, 156, 244, 243), (129, 130, 218, 217), (103, 104, 192, 191), (156, 157, 245, 244), (130, 131, 219, 218), (104, 105, 193, 192), (157, 158, 246, 245), (131, 132, 220, 219), (105, 106, 194, 193), (158, 159, 247, 246), (132, 133, 221, 220), (106, 107, 195, 194), (159, 160, 248, 247), (133, 134, 222, 221), (107, 108, 196, 195), (160, 161, 249, 248), (134, 135, 223, 222), (108, 109, 197, 196), (161, 162, 250, 249), (135, 136, 224, 223), (109, 110, 198, 197), (162, 163, 251, 250), (136, 137, 225, 224), (110, 111, 199, 198), (207, 208, 295, 294), (181, 182, 269, 268), (260, 261, 348, 347), (234, 235, 322, 321), (208, 209, 296, 295), (182, 183, 270, 269), (235, 236, 323, 322), (209, 210, 297, 296), (183, 184, 271, 270), (236, 237, 324, 323), (210, 211, 298, 297), (786, 185, 272, 787), (237, 238, 325, 324), (211, 212, 299, 298), (185, 186, 273, 272), (238, 239, 326, 325), (212, 213, 300, 299), (186, 187, 274, 273), (239, 240, 327, 326), (213, 214, 301, 300), (187, 188, 275, 274), (240, 241, 328, 327), (214, 215, 302, 301), (188, 189, 276, 275), (241, 242, 329, 328), (215, 216, 303, 302), (189, 190, 277, 276), (242, 243, 330, 329), (216, 217, 304, 303), (190, 191, 278, 277), (243, 244, 331, 330), (217, 218, 305, 304), (191, 192, 279, 278), (244, 245, 332, 331), (218, 219, 306, 305), (192, 193, 280, 279), (245, 246, 333, 332), (219, 220, 307, 306), (193, 194, 281, 280), (246, 247, 334, 333), (220, 221, 308, 307), (194, 195, 282, 281), (247, 248, 335, 334), (221, 222, 309, 308), (195, 196, 283, 282), (248, 249, 336, 335), (222, 223, 310, 309), (196, 197, 284, 283), (249, 250, 337, 336), (223, 224, 311, 310), (197, 198, 285, 284), (250, 251, 338, 337), (224, 225, 312, 311), (198, 199, 286, 285), (251, 252, 339, 338), (225, 226, 313, 312), (199, 200, 287, 286), (252, 253, 340, 339), (226, 227, 314, 313), (200, 201, 288, 287), (174, 175, 262), (253, 254, 341, 340), (227, 228, 315, 314), (201, 202, 289, 288), (175, 176, 263, 262), (254, 255, 342, 341), (228, 229, 316, 315), (202, 203, 290, 289), (176, 177, 264, 263), (255, 256, 343, 342), (229, 230, 317, 316), (203, 204, 291, 290), (177, 178, 265, 264), (256, 257, 344, 343), (230, 231, 318, 317), (204, 205, 292, 291), (178, 179, 266, 265), (257, 258, 345, 344), (231, 232, 319, 318), (205, 206, 293, 292), (179, 180, 267, 266), (258, 259, 346, 345), (232, 233, 320, 319), (206, 207, 294, 293), (180, 181, 268, 267), (259, 260, 347, 346), (233, 234, 321, 320), (329, 330, 417, 416), (303, 304, 391, 390), (277, 278, 365, 364), (330, 331, 418, 417), (304, 305, 392, 391), (278, 279, 366, 365), (331, 332, 419, 418), (305, 306, 393, 392), (279, 280, 367, 366), (332, 333, 420, 419), (306, 307, 394, 393), (280, 281, 368, 367), (333, 334, 421, 420), (307, 308, 395, 394), (281, 282, 369, 368), (334, 335, 422, 421), (308, 309, 396, 395), (282, 283, 370, 369), (335, 336, 423, 422), (309, 310, 397, 396), (283, 284, 371, 370), (336, 337, 424, 423), (310, 311, 398, 397), (284, 285, 372, 371), (337, 338, 425, 424), (311, 312, 399, 398), (285, 286, 373, 372), (338, 339, 426, 425), (312, 313, 400, 399), (286, 287, 374, 373), (339, 340, 427, 426), (313, 314, 401, 400), (287, 288, 375, 374), (174, 262, 349), (340, 341, 428, 427), (314, 315, 402, 401), (288, 289, 376, 375), (262, 263, 350, 349), (341, 342, 429, 428), (315, 316, 403, 402), (289, 290, 377, 376), (263, 264, 351, 350), (342, 343, 430, 429), (316, 317, 404, 403), (290, 291, 378, 377), (264, 265, 352, 351), (343, 344, 431, 430), (317, 318, 405, 404), (291, 292, 379, 378), (265, 266, 353, 352), (344, 345, 432, 431), (318, 319, 406, 405), (292, 293, 380, 379), (266, 267, 354, 353), (345, 346, 433, 432), (319, 320, 407, 406), (293, 294, 381, 380), (267, 268, 355, 354), (346, 347, 434, 433), (320, 321, 408, 407), (294, 295, 382, 381), (268, 269, 356, 355), (347, 348, 435, 434), (321, 322, 409, 408), (295, 296, 383, 382), (269, 270, 357, 356), (322, 323, 410, 409), (296, 297, 384, 383), (270, 271, 358, 357), (323, 324, 411, 410), (297, 298, 385, 384), (787, 272, 359, 788), (324, 325, 412, 411), (298, 299, 386, 385), (272, 273, 360, 359), (325, 326, 413, 412), (299, 300, 387, 386), (273, 274, 361, 360), (326, 327, 414, 413), (300, 301, 388, 387), (274, 275, 362, 361), (327, 328, 415, 414), (301, 302, 389, 388), (275, 276, 363, 362), (328, 329, 416, 415), (302, 303, 390, 389), (276, 277, 364, 363), (424, 425, 512, 511), (398, 399, 486, 485), (372, 373, 460, 459), (425, 426, 513, 512), (399, 400, 487, 486), (373, 374, 461, 460), (426, 427, 514, 513), (400, 401, 488, 487), (374, 375, 462, 461), (174, 349, 436), (427, 428, 515, 514), (401, 402, 489, 488), (375, 376, 463, 462), (349, 350, 437, 436), (428, 429, 516, 515), (402, 403, 490, 489), (376, 377, 464, 463), (350, 351, 438, 437), (429, 430, 517, 516), (403, 404, 491, 490), (377, 378, 465, 464), (351, 352, 439, 438), (430, 431, 518, 517), (404, 405, 492, 491), (378, 379, 466, 465), (352, 353, 440, 439), (431, 432, 519, 518), (405, 406, 493, 492), (379, 380, 467, 466), (353, 354, 441, 440), (432, 433, 520, 519), (406, 407, 494, 493), (380, 381, 468, 467), (354, 355, 442, 441), (433, 434, 521, 520), (407, 408, 495, 494), (381, 382, 469, 468), (355, 356, 443, 442), (434, 435, 522, 521), (408, 409, 496, 495), (382, 383, 470, 469), (356, 357, 444, 443), (409, 410, 497, 496), (383, 384, 471, 470), (357, 358, 445, 444), (410, 411, 498, 497), (384, 385, 472, 471), (788, 359, 446, 789), (411, 412, 499, 498), (385, 386, 473, 472), (359, 360, 447, 446), (412, 413, 500, 499), (386, 387, 474, 473), (360, 361, 448, 447), (413, 414, 501, 500), (387, 388, 475, 474), (361, 362, 449, 448), (414, 415, 502, 501), (388, 389, 476, 475), (362, 363, 450, 449), (415, 416, 503, 502), (389, 390, 477, 476), (363, 364, 451, 450), (416, 417, 504, 503), (390, 391, 478, 477), (364, 365, 452, 451), (417, 418, 505, 504), (391, 392, 479, 478), (365, 366, 453, 452), (418, 419, 506, 505), (392, 393, 480, 479), (366, 367, 454, 453), (419, 420, 507, 506), (393, 394, 481, 480), (367, 368, 455, 454), (420, 421, 508, 507), (394, 395, 482, 481), (368, 369, 456, 455), (421, 422, 509, 508), (395, 396, 483, 482), (369, 370, 457, 456), (422, 423, 510, 509), (396, 397, 484, 483), (370, 371, 458, 457), (423, 424, 511, 510), (397, 398, 485, 484), (371, 372, 459, 458), (467, 468, 555, 554), (441, 442, 529, 528), (520, 521, 608, 607), (494, 495, 582, 581), (468, 469, 556, 555), (442, 443, 530, 529), (521, 522, 609, 608), (495, 496, 583, 582), (469, 470, 557, 556), (443, 444, 531, 530), (496, 497, 584, 583), (470, 471, 558, 557), (444, 445, 532, 531), (497, 498, 585, 584), (471, 472, 559, 558), (789, 446, 533, 790), (498, 499, 586, 585), (472, 473, 560, 559), (446, 447, 534, 533), (499, 500, 587, 586), (473, 474, 561, 560), (447, 448, 535, 534), (500, 501, 588, 587), (474, 475, 562, 561), (448, 449, 536, 535), (501, 502, 589, 588), (475, 476, 563, 562), (449, 450, 537, 536), (502, 503, 590, 589), (476, 477, 564, 563), (450, 451, 538, 537), (503, 504, 591, 590), (477, 478, 565, 564), (451, 452, 539, 538), (504, 505, 592, 591), (478, 479, 566, 565), (452, 453, 540, 539), (505, 506, 593, 592), (479, 480, 567, 566), (453, 454, 541, 540), (506, 507, 594, 593), (480, 481, 568, 567), (454, 455, 542, 541), (507, 508, 595, 594), (481, 482, 569, 568), (455, 456, 543, 542), (508, 509, 596, 595), (482, 483, 570, 569), (456, 457, 544, 543), (509, 510, 597, 596), (483, 484, 571, 570), (457, 458, 545, 544), (510, 511, 598, 597), (484, 485, 572, 571), (458, 459, 546, 545), (511, 512, 599, 598), (485, 486, 573, 572), (459, 460, 547, 546), (512, 513, 600, 599), (486, 487, 574, 573), (460, 461, 548, 547), (513, 514, 601, 600), (487, 488, 575, 574), (461, 462, 549, 548), (174, 436, 523), (514, 515, 602, 601), (488, 489, 576, 575), (462, 463, 550, 549), (436, 437, 524, 523), (515, 516, 603, 602), (489, 490, 577, 576), (463, 464, 551, 550), (437, 438, 525, 524), (516, 517, 604, 603), (490, 491, 578, 577), (464, 465, 552, 551), (438, 439, 526, 525), (517, 518, 605, 604), (491, 492, 579, 578), (465, 466, 553, 552), (439, 440, 527, 526), (518, 519, 606, 605), (492, 493, 580, 579), (466, 467, 554, 553), (440, 441, 528, 527), (519, 520, 607, 606), (493, 494, 581, 580), (589, 590, 677, 676), (563, 564, 651, 650), (537, 538, 625, 624), (590, 591, 678, 677), (564, 565, 652, 651), (538, 539, 626, 625), (591, 592, 679, 678), (565, 566, 653, 652), (539, 540, 627, 626), (592, 593, 680, 679), (566, 567, 654, 653), (540, 541, 628, 627), (593, 594, 681, 680), (567, 568, 655, 654), (541, 542, 629, 628), (594, 595, 682, 681), (568, 569, 656, 655), (542, 543, 630, 629), (595, 596, 683, 682), (569, 570, 657, 656), (543, 544, 631, 630), (596, 597, 684, 683), (570, 571, 658, 657), (544, 545, 632, 631), (597, 598, 685, 684), (571, 572, 659, 658), (545, 546, 633, 632), (598, 599, 686, 685), (572, 573, 660, 659), (546, 547, 634, 633), (599, 600, 687, 686), (573, 574, 661, 660), (547, 548, 635, 634), (600, 601, 688, 687), (574, 575, 662, 661), (548, 549, 636, 635), (174, 523, 610), (601, 602, 689, 688), (575, 576, 663, 662), (549, 550, 637, 636), (523, 524, 611, 610), (602, 603, 690, 689), (576, 577, 664, 663), (550, 551, 638, 637), (524, 525, 612, 611), (603, 604, 691, 690), (577, 578, 665, 664), (551, 552, 639, 638), (525, 526, 613, 612), (604, 605, 692, 691), (578, 579, 666, 665), (552, 553, 640, 639), (526, 527, 614, 613), (605, 606, 693, 692), (579, 580, 667, 666), (553, 554, 641, 640), (527, 528, 615, 614), (606, 607, 694, 693), (580, 581, 668, 667), (554, 555, 642, 641), (528, 529, 616, 615), (607, 608, 695, 694), (581, 582, 669, 668), (555, 556, 643, 642), (529, 530, 617, 616), (608, 609, 696, 695), (582, 583, 670, 669), (556, 557, 644, 643), (530, 531, 618, 617), (583, 584, 671, 670), (557, 558, 645, 644), (531, 532, 619, 618), (584, 585, 672, 671), (558, 559, 646, 645), (790, 533, 620, 791), (585, 586, 673, 672), (559, 560, 647, 646), (533, 534, 621, 620), (586, 587, 674, 673), (560, 561, 648, 647), (534, 535, 622, 621), (587, 588, 675, 674), (561, 562, 649, 648), (535, 536, 623, 622), (588, 589, 676, 675), (562, 563, 650, 649), (536, 537, 624, 623), (684, 685, 772, 771), (658, 659, 746, 745), (632, 633, 720, 719), (685, 686, 773, 772), (659, 660, 747, 746), (633, 634, 721, 720), (686, 687, 774, 773), (660, 661, 748, 747), (634, 635, 722, 721), (687, 688, 775, 774), (661, 662, 749, 748), (635, 636, 723, 722), (174, 610, 697), (688, 689, 776, 775), (662, 663, 750, 749), (636, 637, 724, 723), (610, 611, 698, 697), (689, 690, 777, 776), (663, 664, 751, 750), (637, 638, 725, 724), (611, 612, 699, 698), (690, 691, 778, 777), (664, 665, 752, 751), (638, 639, 726, 725), (612, 613, 700, 699), (691, 692, 779, 778), (665, 666, 753, 752), (639, 640, 727, 726), (613, 614, 701, 700), (692, 693, 780, 779), (666, 667, 754, 753), (640, 641, 728, 727), (614, 615, 702, 701), (693, 694, 781, 780), (667, 668, 755, 754), (641, 642, 729, 728), (615, 616, 703, 702), (694, 695, 782, 781), (668, 669, 756, 755), (642, 643, 730, 729), (616, 617, 704, 703), (695, 696, 783, 782), (669, 670, 757, 756), (643, 644, 731, 730), (617, 618, 705, 704), (670, 671, 758, 757), (644, 645, 732, 731), (618, 619, 706, 705), (671, 672, 759, 758), (645, 646, 733, 732), (791, 620, 707, 792), (672, 673, 760, 759), (646, 647, 734, 733), (620, 621, 708, 707), (673, 674, 761, 760), (647, 648, 735, 734), (621, 622, 709, 708), (674, 675, 762, 761), (648, 649, 736, 735), (622, 623, 710, 709), (675, 676, 763, 762), (649, 650, 737, 736), (623, 624, 711, 710), (676, 677, 764, 763), (650, 651, 738, 737), (624, 625, 712, 711), (677, 678, 765, 764), (651, 652, 739, 738), (625, 626, 713, 712), (678, 679, 766, 765), (652, 653, 740, 739), (626, 627, 714, 713), (679, 680, 767, 766), (653, 654, 741, 740), (627, 628, 715, 714), (680, 681, 768, 767), (654, 655, 742, 741), (628, 629, 716, 715), (681, 682, 769, 768), (655, 656, 743, 742), (629, 630, 717, 716), (682, 683, 770, 769), (656, 657, 744, 743), (630, 631, 718, 717), (683, 684, 771, 770), (657, 658, 745, 744), (631, 632, 719, 718), (727, 728, 31, 30), (701, 702, 5, 4), (780, 781, 84, 83), (754, 755, 58, 57), (728, 729, 32, 31), (702, 703, 6, 5), (781, 782, 85, 84), (755, 756, 59, 58), (729, 730, 33, 32), (703, 704, 7, 6), (782, 783, 86, 85), (756, 757, 60, 59), (730, 731, 34, 33), (704, 705, 8, 7), (757, 758, 61, 60), (731, 732, 35, 34), (705, 706, 9, 8), (758, 759, 62, 61), (732, 733, 36, 35), (792, 707, 10, 784), (759, 760, 63, 62), (733, 734, 37, 36), (707, 708, 11, 10), (760, 761, 64, 63), (734, 735, 38, 37), (708, 709, 12, 11), (761, 762, 65, 64), (735, 736, 39, 38), (709, 710, 13, 12), (762, 763, 66, 65), (736, 737, 40, 39), (710, 711, 14, 13), (763, 764, 67, 66), (737, 738, 41, 40), (711, 712, 15, 14), (764, 765, 68, 67), (738, 739, 42, 41), (712, 713, 16, 15), (765, 766, 69, 68), (739, 740, 43, 42), (713, 714, 17, 16), (766, 767, 70, 69), (740, 741, 44, 43), (714, 715, 18, 17), (767, 768, 71, 70), (741, 742, 45, 44), (715, 716, 19, 18), (768, 769, 72, 71), (742, 743, 46, 45), (716, 717, 20, 19), (769, 770, 73, 72), (743, 744, 47, 46), (717, 718, 21, 20), (770, 771, 74, 73), (744, 745, 48, 47), (718, 719, 22, 21), (771, 772, 75, 74), (745, 746, 49, 48), (719, 720, 23, 22), (772, 773, 76, 75), (746, 747, 50, 49), (720, 721, 24, 23), (773, 774, 77, 76), (747, 748, 51, 50), (721, 722, 25, 24), (774, 775, 78, 77), (748, 749, 52, 51), (722, 723, 26, 25), (174, 697, 0), (775, 776, 79, 78), (749, 750, 53, 52), (723, 724, 27, 26), (697, 698, 1, 0), (776, 777, 80, 79), (750, 751, 54, 53), (724, 725, 28, 27), (698, 699, 2, 1), (777, 778, 81, 80), (751, 752, 55, 54), (725, 726, 29, 28), (699, 700, 3, 2), (778, 779, 82, 81), (752, 753, 56, 55), (726, 727, 30, 29), (700, 701, 4, 3), (779, 780, 83, 82), (753, 754, 57, 56), (706, 792, 784, 9), (619, 791, 792, 706), (532, 790, 791, 619), (445, 789, 790, 532), (358, 788, 789, 445), (271, 787, 788, 358), (184, 786, 787, 271), (96, 785, 786, 184), (9, 784, 785, 96)])
me_plane_001.polygons.foreach_set('use_smooth', [True] * 792)
me_plane_001.materials.append(mat_material_001)
me_plane_001.use_remesh_preserve_volume = False
me_plane_001.use_remesh_preserve_attributes = False
me_plane_001.use_mirror_vertex_groups = False
me_plane_001.update()

# ---- objects
ob_plane_001 = bpy.data.objects.new('Plane.001', me_plane)
ob_plane = bpy.data.objects.new('Plane', me_plane_001)
ob_lamp = bpy.data.objects.new('Lamp', light_lamp)
ob_camera = bpy.data.objects.new('Camera', cam_camera)

# ---- transforms, parenting, visibility, modifiers, constraints
ob_plane_001.location = (0.0, 0.0, 0.0)
ob_plane_001.scale = (7.988, 7.988, 7.988)
ob_plane_001.lineart.crease_threshold = 0.0
ob_plane.location = (0.0, 0.0, 0.0)
ob_plane.rotation_euler = (1.571, -0.0, 0.0)
ob_plane.lineart.crease_threshold = 0.0
_m = ob_plane.modifiers.new('Subsurf', 'SUBSURF')
_m.uv_smooth = 'PRESERVE_CORNERS'
_m.quality = 2
_m.show_only_control_edges = False
ob_lamp.location = (-0.9892, 14.7, 12.65)
ob_lamp.rotation_euler = (0.532, 1.008, 1.459)
ob_lamp.lock_rotations_4d = False
ob_lamp.empty_display_type = 'ARROWS'
ob_lamp.color = (0.0, 0.0, 0.0, 0.0)
ob_lamp.lineart.crease_threshold = 0.0
ob_camera.location = (7.481, -6.508, 5.344)
ob_camera.rotation_euler = (1.109, 0.0, 0.8149)
ob_camera.lock_rotations_4d = False
ob_camera.empty_display_type = 'ARROWS'
ob_camera.color = (0.0, 0.0, 0.0, 0.0)
ob_camera.display_type = 'WIRE'
ob_camera.lineart.crease_threshold = 0.0

# ---- collection membership
col_collection_1.objects.link(ob_plane_001)
col_collection_1.objects.link(ob_plane)
col_collection_1.objects.link(ob_lamp)
col_collection_1.objects.link(ob_camera)

# ---- scene / render settings (as saved in the file)
scene.camera = ob_camera
scene.frame_start = 1; scene.frame_end = 250; scene.frame_set(97)
scene.render.engine = 'CYCLES'
scene.render.resolution_percentage = 50
scene.render.dither_intensity = 0.0
scene.cycles.use_denoising = False
scene.cycles.samples = 128
scene.cycles.sampling_pattern = 'TABULATED_SOBOL'
scene.cycles.use_adaptive_sampling = False
scene.cycles.use_light_tree = False
scene.cycles.blur_glossy = 0.0
scene.cycles.sample_clamp_indirect = 0.0
scene.view_settings.view_transform = 'Standard'
bpy.context.view_layer.update()
